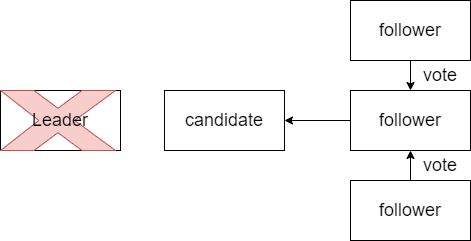

The diagram above was exported from draw.io. Its source (the exported page's mxGraphModel, read from the mxfile embedded in the PNG):
<mxGraphModel dx="1422" dy="761" grid="1" gridSize="10" guides="1" tooltips="1" connect="1" arrows="1" fold="1" page="1" pageScale="1" pageWidth="827" pageHeight="1169" math="0" shadow="0">
  <root>
    <mxCell id="0" />
    <mxCell id="1" parent="0" />
    <mxCell id="i2vs1kRAOM-FqB94nqa9-16" style="edgeStyle=orthogonalEdgeStyle;rounded=0;orthogonalLoop=1;jettySize=auto;html=1;exitX=0.5;exitY=1;exitDx=0;exitDy=0;entryX=0.5;entryY=0;entryDx=0;entryDy=0;fontSize=18;" edge="1" parent="1" source="i2vs1kRAOM-FqB94nqa9-2" target="i2vs1kRAOM-FqB94nqa9-4">
      <mxGeometry relative="1" as="geometry" />
    </mxCell>
    <mxCell id="i2vs1kRAOM-FqB94nqa9-2" value="&lt;font style=&quot;font-size: 18px;&quot;&gt;follower&lt;/font&gt;" style="rounded=0;whiteSpace=wrap;html=1;" vertex="1" parent="1">
      <mxGeometry x="480" y="180" width="120" height="60" as="geometry" />
    </mxCell>
    <mxCell id="i2vs1kRAOM-FqB94nqa9-3" value="&lt;font style=&quot;font-size: 18px;&quot;&gt;candidate&lt;/font&gt;" style="rounded=0;whiteSpace=wrap;html=1;" vertex="1" parent="1">
      <mxGeometry x="294" y="270" width="120" height="60" as="geometry" />
    </mxCell>
    <mxCell id="i2vs1kRAOM-FqB94nqa9-15" style="edgeStyle=orthogonalEdgeStyle;rounded=0;orthogonalLoop=1;jettySize=auto;html=1;exitX=0;exitY=0.5;exitDx=0;exitDy=0;entryX=1;entryY=0.5;entryDx=0;entryDy=0;fontSize=18;" edge="1" parent="1" source="i2vs1kRAOM-FqB94nqa9-4" target="i2vs1kRAOM-FqB94nqa9-3">
      <mxGeometry relative="1" as="geometry" />
    </mxCell>
    <mxCell id="i2vs1kRAOM-FqB94nqa9-4" value="follower" style="rounded=0;whiteSpace=wrap;html=1;fontSize=18;" vertex="1" parent="1">
      <mxGeometry x="480" y="270" width="120" height="60" as="geometry" />
    </mxCell>
    <mxCell id="i2vs1kRAOM-FqB94nqa9-17" style="edgeStyle=orthogonalEdgeStyle;rounded=0;orthogonalLoop=1;jettySize=auto;html=1;exitX=0.5;exitY=0;exitDx=0;exitDy=0;entryX=0.5;entryY=1;entryDx=0;entryDy=0;fontSize=18;" edge="1" parent="1" source="i2vs1kRAOM-FqB94nqa9-5" target="i2vs1kRAOM-FqB94nqa9-4">
      <mxGeometry relative="1" as="geometry" />
    </mxCell>
    <mxCell id="i2vs1kRAOM-FqB94nqa9-5" value="follower" style="rounded=0;whiteSpace=wrap;html=1;fontSize=18;" vertex="1" parent="1">
      <mxGeometry x="480" y="360" width="120" height="60" as="geometry" />
    </mxCell>
    <mxCell id="i2vs1kRAOM-FqB94nqa9-1" value="" style="rounded=0;whiteSpace=wrap;html=1;" vertex="1" parent="1">
      <mxGeometry x="130" y="270" width="120" height="60" as="geometry" />
    </mxCell>
    <mxCell id="i2vs1kRAOM-FqB94nqa9-11" value="" style="verticalLabelPosition=bottom;verticalAlign=top;html=1;shape=mxgraph.basic.x;fontSize=18;fillColor=#f8cecc;strokeColor=#b85450;" vertex="1" parent="1">
      <mxGeometry x="130" y="270" width="115" height="60" as="geometry" />
    </mxCell>
    <mxCell id="i2vs1kRAOM-FqB94nqa9-12" value="Leader" style="text;html=1;strokeColor=none;fillColor=none;align=center;verticalAlign=middle;whiteSpace=wrap;rounded=0;fontSize=18;" vertex="1" parent="1">
      <mxGeometry x="160" y="285" width="60" height="30" as="geometry" />
    </mxCell>
    <mxCell id="i2vs1kRAOM-FqB94nqa9-18" value="vote" style="text;html=1;strokeColor=none;fillColor=none;align=center;verticalAlign=middle;whiteSpace=wrap;rounded=0;fontSize=18;" vertex="1" parent="1">
      <mxGeometry x="540" y="330" width="60" height="30" as="geometry" />
    </mxCell>
    <mxCell id="i2vs1kRAOM-FqB94nqa9-19" value="vote" style="text;html=1;strokeColor=none;fillColor=none;align=center;verticalAlign=middle;whiteSpace=wrap;rounded=0;fontSize=18;" vertex="1" parent="1">
      <mxGeometry x="540" y="240" width="60" height="30" as="geometry" />
    </mxCell>
  </root>
</mxGraphModel>